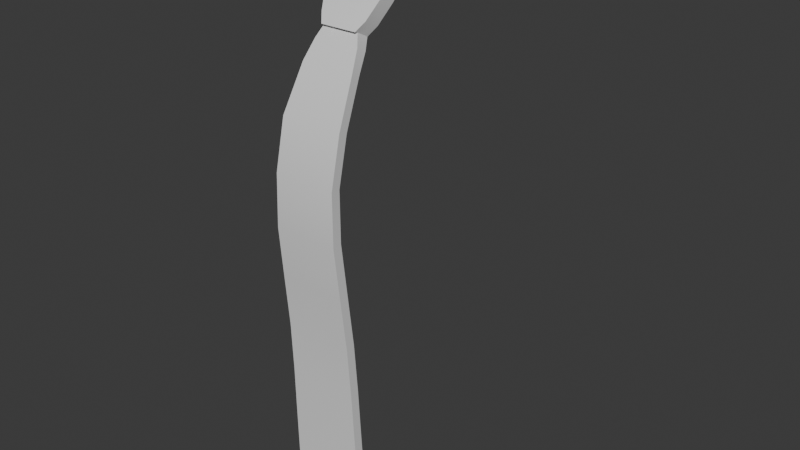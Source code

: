 # Source: Attire_Accessory_Neckwear_NecktieWide.blend  (saved by Blender 4.3.34; exported with 4.5.12 LTS)
import bpy
from mathutils import Matrix  # noqa: F401  (used for matrix-valued properties, if any)

bpy.ops.wm.read_factory_settings(use_empty=True)
scene = bpy.context.scene
scene.name = 'Scene'

# ---- world
world_world = bpy.data.worlds.new('World'); scene.world = world_world
world_world.use_nodes = True; world_world.node_tree.nodes.clear()
_N = world_world.node_tree.nodes; _L = world_world.node_tree.links
n0 = _N.new('ShaderNodeOutputWorld'); n0.name = 'World Output'; n0.location = (300, 300)
n1 = _N.new('ShaderNodeBackground'); n1.name = 'Background'; n1.location = (10, 300)
n1.inputs[0].default_value = (0.05088, 0.05088, 0.05088, 1.0)
_L.new(n1.outputs[0], n0.inputs[0])
n0.is_active_output = True
world_world.color = (0.05088, 0.05088, 0.05088)
world_world.use_sun_shadow = False
world_world.sun_shadow_jitter_overblur = 0.0

# ---- meshes
me_attire_accessory_neckwear_necktiewide = bpy.data.meshes.new('Attire_Accessory_Neckwear_NecktieWide')
me_attire_accessory_neckwear_necktiewide.from_pydata([(-9.686e-08, 0.08721, 1.52), (0.03349, -0.06013, 1.499), (0.05552, -0.05126, 1.501), (0.07291, -0.03907, 1.504), (0.08399, -0.02142, 1.507), (0.08726, 0.004202, 1.511), (0.08256, 0.02721, 1.513), (0.07249, 0.04789, 1.515), (0.05856, 0.06533, 1.517), (0.04078, 0.07825, 1.518), (0.02152, 0.08464, 1.519), (-9.686e-08, 0.08388, 1.531), (0.05316, -0.04875, 1.513), (0.06977, -0.03625, 1.516), (0.07962, -0.02027, 1.518), (0.08293, 0.003571, 1.522), (0.0783, 0.02584, 1.524), (0.06948, 0.04602, 1.526), (0.05618, 0.06279, 1.528), (0.03916, 0.07525, 1.529), (0.02064, 0.08141, 1.53), (0.05827, -0.05658, 1.501), (0.07718, -0.0432, 1.504), (0.08943, -0.02374, 1.507), (0.09321, 0.004068, 1.51), (0.08829, 0.02879, 1.513), (0.07757, 0.051, 1.515), (0.06263, 0.06966, 1.517), (0.04352, 0.0835, 1.518), (0.02299, 0.09035, 1.519), (-9.686e-08, 0.09309, 1.519), (0.03359, -0.06303, 1.51), (0.0558, -0.05405, 1.513), (0.07399, -0.04029, 1.515), (0.08498, -0.02244, 1.518), (0.08875, 0.003581, 1.522), (0.08386, 0.02753, 1.524), (0.07437, 0.04923, 1.526), (0.06003, 0.0672, 1.528), (0.0417, 0.08053, 1.529), (0.02194, 0.08713, 1.53), (-9.686e-08, 0.08976, 1.53), (0.03208, -0.05726, 1.511), (0.03261, -0.06711, 1.498), (0.02277, -0.09465, 1.472), (0.0226, -0.08056, 1.465), (0.02871, -0.06961, 1.482), (0.02873, -0.08296, 1.489), (-9.686e-08, -0.08063, 1.465), (-9.686e-08, -0.05782, 1.511), (-9.686e-08, -0.08366, 1.49), (-9.686e-08, -0.06913, 1.483), (-9.686e-08, -0.1351, 1.348), (-9.686e-08, -0.1252, 1.392), (-9.686e-08, -0.1054, 1.431), (-9.686e-08, -0.1361, 1.301), (-9.686e-08, -0.131, 1.251), (-9.686e-08, -0.1258, 1.201), (-9.686e-08, -0.123, 1.153), (-9.686e-08, -0.1213, 1.108), (-9.686e-08, -0.1194, 1.062), (-9.686e-08, -0.119, 1.0), (0.029, -0.1351, 1.348), (0.029, -0.1252, 1.392), (0.0248, -0.1054, 1.431), (0.03, -0.1361, 1.301), (0.031, -0.131, 1.251), (0.032, -0.1258, 1.201), (0.033, -0.123, 1.153), (0.034, -0.1213, 1.108), (0.035, -0.1194, 1.062), (0.035, -0.119, 1.039), (-9.686e-08, -0.1464, 1.3), (-9.686e-08, -0.1413, 1.25), (-9.686e-08, -0.1454, 1.349), (-9.686e-08, -0.135, 1.395), (-9.686e-08, -0.1146, 1.436), (-9.686e-08, -0.1361, 1.201), (-9.686e-08, -0.1334, 1.153), (-9.686e-08, -0.1317, 1.108), (-9.686e-08, -0.1298, 1.062), (-9.686e-08, -0.1289, 0.9995), (0.031, -0.146, 1.3), (0.03202, -0.1409, 1.25), (0.02999, -0.145, 1.349), (0.02999, -0.1346, 1.395), (0.02581, -0.1142, 1.436), (0.03303, -0.1357, 1.201), (0.03403, -0.1329, 1.153), (0.03502, -0.1312, 1.108), (0.03603, -0.1293, 1.062), (0.03601, -0.1289, 1.039), (-9.686e-08, -0.06528, 1.51), (-9.686e-08, -0.06052, 1.499), (0.0317, -0.07586, 1.501), (0.03284, -0.07042, 1.507), (-9.686e-08, -0.07769, 1.5), (-9.686e-08, -0.07253, 1.506), (-9.686e-08, -0.09363, 1.448), (0.02143, -0.09363, 1.448), (0.02194, -0.1036, 1.453), (-9.686e-08, -0.1038, 1.453), (-9.686e-08, -0.119, 1.039), (-9.686e-08, -0.1293, 1.039), (-9.686e-08, -0.08683, 1.457), (0.01734, -0.08669, 1.457), (-9.686e-08, -0.09505, 1.473), (-9.686e-08, -0.101, 1.464), (0.01743, -0.0979, 1.463), (0.01743, -0.101, 1.464), (-9.686e-08, -0.0979, 1.463)], [], [(5, 15, 16, 6), (2, 12, 13, 3), (9, 19, 20, 10), (6, 16, 17, 7), (3, 13, 14, 4), (10, 20, 11, 0), (7, 17, 18, 8), (4, 14, 15, 5), (1, 42, 12, 2), (8, 18, 19, 9), (24, 25, 36, 35), (21, 22, 33, 32), (28, 29, 40, 39), (25, 26, 37, 36), (22, 23, 34, 33), (29, 30, 41, 40), (26, 27, 38, 37), (23, 24, 35, 34), (43, 21, 32, 31), (27, 28, 39, 38), (13, 12, 32, 33), (1, 2, 21, 43), (14, 13, 33, 34), (2, 3, 22, 21), (15, 14, 34, 35), (3, 4, 23, 22), (16, 15, 35, 36), (4, 5, 24, 23), (17, 16, 36, 37), (5, 6, 25, 24), (18, 17, 37, 38), (6, 7, 26, 25), (19, 18, 38, 39), (7, 8, 27, 26), (20, 19, 39, 40), (8, 9, 28, 27), (11, 20, 40, 41), (9, 10, 29, 28), (10, 0, 30, 29), (12, 42, 31, 32), (51, 93, 1, 46), (46, 1, 43), (44, 47, 50, 106), (94, 43, 95), (96, 50, 47, 94), (49, 92, 31, 42), (48, 51, 46, 45), (58, 57, 67, 68), (102, 60, 70, 71), (53, 54, 64, 63), (56, 55, 65, 66), (59, 58, 68, 69), (55, 52, 62, 65), (60, 59, 69, 70), (57, 56, 66, 67), (52, 53, 63, 62), (78, 88, 87, 77), (103, 91, 90, 80), (75, 85, 86, 76), (81, 61, 71, 91), (73, 83, 82, 72), (79, 89, 88, 78), (72, 82, 84, 74), (80, 90, 89, 79), (77, 87, 83, 73), (74, 84, 85, 75), (67, 66, 83, 87), (68, 67, 87, 88), (69, 68, 88, 89), (66, 65, 82, 83), (70, 69, 89, 90), (65, 62, 84, 82), (71, 70, 90, 91), (62, 63, 85, 84), (63, 64, 86, 85), (99, 64, 54, 98), (99, 100, 86, 64), (100, 101, 76, 86), (43, 31, 95), (31, 92, 97, 95), (95, 97, 96, 94), (46, 43, 94, 47), (105, 99, 98, 104), (91, 103, 81), (102, 71, 61), (45, 105, 104, 48), (1, 93, 49, 42), (44, 108, 105, 45), (107, 109, 44, 106), (105, 108, 100, 99), (108, 44, 109), (110, 101, 100, 108), (107, 110, 108, 109), (45, 46, 47, 44)])
me_attire_accessory_neckwear_necktiewide.polygons.foreach_set('use_smooth', [True] * 94)
_k = set([(0, 10), (1, 2), (1, 43), (1, 46), (2, 3), (3, 4), (4, 5), (5, 6), (6, 7), (7, 8), (8, 9), (9, 10), (11, 20), (12, 13), (12, 42), (13, 14), (14, 15), (15, 16), (16, 17), (17, 18), (18, 19), (19, 20), (21, 22), (21, 43), (22, 23), (23, 24), (24, 25), (25, 26), (26, 27), (27, 28), (28, 29), (29, 30), (31, 32), (31, 43), (31, 95), (32, 33), (33, 34), (34, 35), (35, 36), (36, 37), (37, 38), (38, 39), (39, 40), (40, 41), (42, 49), (44, 47), (44, 109), (45, 46), (45, 105), (47, 94), (61, 71), (61, 81), (62, 63), (62, 65), (63, 64), (64, 99), (65, 66), (66, 67), (67, 68), (68, 69), (69, 70), (70, 71), (71, 91), (81, 91), (82, 83), (82, 84), (83, 87), (84, 85), (85, 86), (86, 100), (87, 88), (88, 89), (89, 90), (90, 91), (94, 95), (99, 105), (100, 108), (105, 108), (107, 109), (108, 109), (108, 110)])
me_attire_accessory_neckwear_necktiewide.attributes.new('sharp_edge', 'BOOLEAN', 'EDGE').data.foreach_set('value', [ (min(e.vertices), max(e.vertices)) in _k for e in me_attire_accessory_neckwear_necktiewide.edges])
_uv = me_attire_accessory_neckwear_necktiewide.uv_layers.new(name='UVMap')
_uv.uv.foreach_set('vector', [0.0, 0.0, 0.0, 0.0, 0.0, 0.0, 0.0, 0.0, 0.0, 0.0, 0.0, 0.0, 0.0, 0.0, 0.0, 0.0, 0.0, 0.0, 0.0, 0.0, 0.0, 0.0, 0.0, 0.0, 0.0, 0.0, 0.0, 0.0, 0.0, 0.0, 0.0, 0.0, 0.0, 0.0, 0.0, 0.0, 0.0, 0.0, 0.0, 0.0, 0.0, 0.0, 0.0, 0.0, 0.0, 0.0, 0.0, 0.0, 0.0, 0.0, 0.0, 0.0, 0.0, 0.0, 0.0, 0.0, 0.0, 0.0, 0.0, 0.0, 0.0, 0.0, 0.0, 0.0, 0.0, 0.0, 0.0, 0.0, 0.0, 0.0, 0.0, 0.0, 0.0, 0.0, 0.0, 0.0, 0.0, 0.0, 0.0, 0.0, 0.0, 0.0, 0.0, 0.0, 0.0, 0.0, 0.0, 0.0, 0.0, 0.0, 0.0, 0.0, 0.0, 0.0, 0.0, 0.0, 0.0, 0.0, 0.0, 0.0, 0.0, 0.0, 0.0, 0.0, 0.0, 0.0, 0.0, 0.0, 0.0, 0.0, 0.0, 0.0, 0.0, 0.0, 0.0, 0.0, 0.0, 0.0, 0.0, 0.0, 0.0, 0.0, 0.0, 0.0, 0.0, 0.0, 0.0, 0.0, 0.0, 0.0, 0.0, 0.0, 0.0, 0.0, 0.0, 0.0, 0.0, 0.0, 0.0, 0.0, 0.0, 0.0, 0.0, 0.0, 0.0, 0.0, 0.0, 0.0, 0.0, 0.0, 0.0, 0.0, 0.0, 0.0, 0.0, 0.0, 0.0, 0.0, 0.0, 0.0, 0.0, 0.0, 0.0, 0.0, 0.0, 0.0, 0.0, 0.0, 0.0, 0.0, 0.0, 0.0, 0.0, 0.0, 0.0, 0.0, 0.0, 0.0, 0.0, 0.0, 0.0, 0.0, 0.0, 0.0, 0.0, 0.0, 0.0, 0.0, 0.0, 0.0, 0.0, 0.0, 0.0, 0.0, 0.0, 0.0, 0.0, 0.0, 0.0, 0.0, 0.0, 0.0, 0.0, 0.0, 0.0, 0.0, 0.0, 0.0, 0.0, 0.0, 0.0, 0.0, 0.0, 0.0, 0.0, 0.0, 0.0, 0.0, 0.0, 0.0, 0.0, 0.0, 0.0, 0.0, 0.0, 0.0, 0.0, 0.0, 0.0, 0.0, 0.0, 0.0, 0.0, 0.0, 0.0, 0.0, 0.0, 0.0, 0.0, 0.0, 0.0, 0.0, 0.0, 0.0, 0.0, 0.0, 0.0, 0.0, 0.0, 0.0, 0.0, 0.0, 0.0, 0.0, 0.0, 0.0, 0.0, 0.0, 0.0, 0.0, 0.0, 0.0, 0.0, 0.0, 0.0, 0.0, 0.0, 0.0, 0.0, 0.0, 0.0, 0.0, 0.0, 0.0, 0.0, 0.0, 0.0, 0.0, 0.0, 0.0, 0.0, 0.0, 0.0, 0.0, 0.0, 0.0, 0.0, 0.0, 0.0, 0.0, 0.0, 0.0, 0.0, 0.0, 0.0, 0.0, 0.0, 0.0, 0.0, 0.0, 0.0, 0.0, 0.0, 0.0, 0.0, 0.0, 0.0, 0.0, 0.0, 0.0, 0.0, 0.0, 0.0, 0.0, 0.0, 0.0, 0.0, 0.0, 0.0, 0.0, 0.479, 0.378, 0.561, 0.3764, 0.5786, 0.63, 0.4783, 0.6273, 0.4783, 0.6273, 0.5786, 0.63, 0.5619, 0.6868, 0.357, 0.7367, 0.4775, 0.7498, 0.4845, 0.8723, 0.3585, 0.8811, 0.569, 0.75, 0.5619, 0.6868, 0.6104, 0.7349, 0.5675, 0.8739, 0.4845, 0.8723, 0.4775, 0.7498, 0.569, 0.75, 0.75, 0.6287, 0.75, 0.685, 0.0, 0.0, 0.0, 0.0, 0.3478, 0.3784, 0.479, 0.378, 0.4783, 0.6273, 0.3572, 0.6072, 0.0, 0.0, 0.0, 0.0, 0.0, 0.0, 0.0, 0.0, 0.0, 0.0, 0.0, 0.0, 0.0, 0.0, 0.0, 0.0, 0.0, 0.0, 0.0, 0.0, 0.0, 0.0, 0.0, 0.0, 0.0, 0.0, 0.0, 0.0, 0.0, 0.0, 0.0, 0.0, 0.0, 0.0, 0.0, 0.0, 0.0, 0.0, 0.0, 0.0, 0.0, 0.0, 0.0, 0.0, 0.0, 0.0, 0.0, 0.0, 0.0, 0.0, 0.0, 0.0, 0.0, 0.0, 0.0, 0.0, 0.0, 0.0, 0.0, 0.0, 0.0, 0.0, 0.0, 0.0, 0.0, 0.0, 0.0, 0.0, 0.0, 0.0, 0.0, 0.0, 0.0, 0.0, 0.0, 0.0, 0.0, 0.0, 0.0, 0.0, 0.0, 0.0, 0.0, 0.0, 0.0, 0.0, 0.0, 0.0, 0.0, 0.0, 0.0, 0.0, 0.0, 0.0, 0.0, 0.0, 0.0, 0.0, 0.0, 0.0, 0.0, 0.0, 0.0, 0.0, 0.0, 0.0, 0.0, 0.0, 0.0, 0.0, 0.0, 0.0, 0.0, 0.0, 0.0, 0.0, 0.0, 0.0, 0.0, 0.0, 0.0, 0.0, 0.0, 0.0, 0.0, 0.0, 0.0, 0.0, 0.0, 0.0, 0.0, 0.0, 0.0, 0.0, 0.0, 0.0, 0.0, 0.0, 0.0, 0.0, 0.0, 0.0, 0.0, 0.0, 0.0, 0.0, 0.0, 0.0, 0.0, 0.0, 0.0, 0.0, 0.0, 0.0, 0.0, 0.0, 0.0, 0.0, 0.0, 0.0, 0.0, 0.0, 0.0, 0.0, 0.0, 0.0, 0.0, 0.0, 0.0, 0.0, 0.0, 0.0, 0.0, 0.0, 0.0, 0.0, 0.0, 0.0, 0.0, 0.0, 0.0, 0.0, 0.0, 0.0, 0.0, 0.0, 0.0, 0.0, 0.0, 0.0, 0.0, 0.0, 0.0, 0.0, 0.0, 0.0, 0.0, 0.0, 0.0, 0.0, 0.0, 0.0, 0.0, 0.0, 0.0, 0.0, 0.0, 0.0, 0.0, 0.0, 0.0, 0.0, 0.0, 0.0, 0.0, 0.0, 0.0, 0.0, 0.0, 0.0, 0.0, 0.0, 0.0, 0.0, 0.1831, 0.3143, 0.0, 0.0, 0.0, 0.0, 0.1772, 0.1904, 0.1831, 0.3143, 0.1831, 0.375, 0.0, 0.0, 0.0, 0.0, 0.1831, 0.375, 0.1772, 0.4348, 0.0, 0.0, 0.0, 0.0, 0.5619, 0.6868, 0.625, 0.7, 0.6104, 0.7349, 0.4076, 0.4248, 0.75, 0.685, 0.75, 0.75, 0.6272, 0.75, 0.625, 0.7522, 0.625, 0.875, 0.5675, 0.8739, 0.569, 0.75, 0.4783, 0.6273, 0.5619, 0.6868, 0.569, 0.75, 0.4775, 0.7498, 0.2747, 0.4715, 0.1831, 0.3143, 0.1772, 0.1904, 0.2658, 0.2856, 0.0, 0.0, 0.0, 0.0, 0.0, 0.0, 0.0, 0.0, 0.0, 0.0, 0.0, 0.0, 0.3572, 0.6072, 0.2747, 0.4715, 0.2658, 0.2856, 0.3478, 0.3784, 0.5786, 0.63, 0.561, 0.3764, 0.625, 0.375, 0.0, 0.0, 0.357, 0.7367, 0.2747, 0.5026, 0.2747, 0.4715, 0.3572, 0.6072, 0.0, 0.0, 0.0, 0.0, 0.357, 0.7367, 0.3585, 0.8811, 0.2747, 0.4715, 0.2747, 0.5026, 0.1831, 0.375, 0.1831, 0.3143, 0.2747, 0.5026, 0.357, 0.7367, 0.0, 0.0, 0.0, 0.0, 0.1772, 0.4348, 0.1831, 0.375, 0.2747, 0.5026, 0.0, 0.0, 0.0, 0.0, 0.2747, 0.5026, 0.0, 0.0, 0.3572, 0.6072, 0.4783, 0.6273, 0.4775, 0.7498, 0.357, 0.7367])
me_attire_accessory_neckwear_necktiewide.update()

# ---- objects
ob_attire_accessory_neckwear_necktiewide = bpy.data.objects.new('Attire_Accessory_Neckwear_NecktieWide', me_attire_accessory_neckwear_necktiewide)

# ---- transforms, parenting, visibility, modifiers, constraints
ob_attire_accessory_neckwear_necktiewide.location = (0.0, 0.0, 0.0)
_m = ob_attire_accessory_neckwear_necktiewide.modifiers.new('Mirror', 'MIRROR')
_m.use_clip = True

# ---- collection membership
scene.collection.objects.link(ob_attire_accessory_neckwear_necktiewide)

# ---- scene / render settings (as saved in the file)
scene.frame_start = 1; scene.frame_end = 250; scene.frame_set(1)
scene.render.engine = 'BLENDER_EEVEE_NEXT'
scene.eevee.ray_tracing_options.trace_max_roughness = 0.0
bpy.context.view_layer.update()

# ---- added for rendering (the .blend has no active camera and no usable light): camera, sun
cam_auto = bpy.data.cameras.new('AutoCamera')
cam_auto.lens = 50.0
cam_auto.sensor_width = 36.0
cam_auto.clip_end = 1000.0
ob_auto_camera = bpy.data.objects.new('AutoCamera', cam_auto)
scene.collection.objects.link(ob_auto_camera)
ob_auto_camera.location = (0.565865, -0.705715, 1.71772)
ob_auto_camera.rotation_euler = (1.09748, -7.21219e-08, 0.694738)
scene.camera = ob_auto_camera
light_auto_sun = bpy.data.lights.new('AutoSun', 'SUN')
light_auto_sun.energy = 3.0
light_auto_sun.angle = 0.0523599
ob_auto_sun = bpy.data.objects.new('AutoSun', light_auto_sun)
scene.collection.objects.link(ob_auto_sun)
ob_auto_sun.rotation_euler = (0.872665, 0.174533, 0.523599)
bpy.context.view_layer.update()
